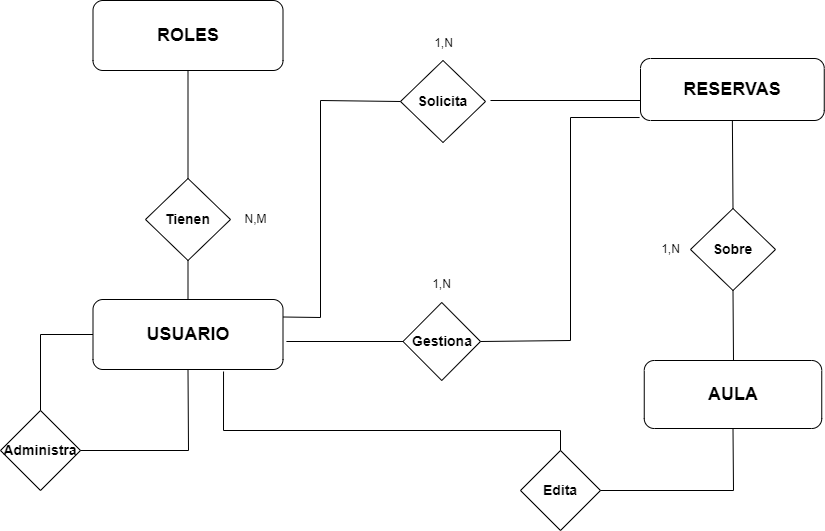

The diagram above was exported from draw.io. Its source (the exported page's mxGraphModel, read from the mxfile embedded in the PNG):
<mxGraphModel dx="1386" dy="793" grid="1" gridSize="10" guides="1" tooltips="1" connect="1" arrows="1" fold="1" page="1" pageScale="1" pageWidth="1169" pageHeight="827" math="0" shadow="0">
  <root>
    <mxCell id="0" />
    <mxCell id="1" parent="0" />
    <mxCell id="UL88yGI8ooFMveCTvl3n-1" value="&lt;font style=&quot;font-size: 18px;&quot;&gt;&lt;b&gt;ROLES&lt;/b&gt;&lt;/font&gt;" style="points=[[0.25,0,0],[0.5,0,0],[0.75,0,0],[1,0.25,0],[1,0.5,0],[1,0.75,0],[0.75,1,0],[0.5,1,0],[0.25,1,0],[0,0.75,0],[0,0.5,0],[0,0.25,0]];shape=mxgraph.bpmn.task;whiteSpace=wrap;rectStyle=rounded;size=10;html=1;container=1;expand=0;collapsible=0;taskMarker=abstract;" parent="1" vertex="1">
      <mxGeometry x="292.5" y="180" width="190" height="70" as="geometry" />
    </mxCell>
    <mxCell id="UL88yGI8ooFMveCTvl3n-2" value="&lt;font style=&quot;font-size: 18px;&quot;&gt;&lt;b&gt;USUARIO&lt;/b&gt;&lt;/font&gt;" style="points=[[0.25,0,0],[0.5,0,0],[0.75,0,0],[1,0.25,0],[1,0.5,0],[1,0.75,0],[0.75,1,0],[0.5,1,0],[0.25,1,0],[0,0.75,0],[0,0.5,0],[0,0.25,0]];shape=mxgraph.bpmn.task;whiteSpace=wrap;rectStyle=rounded;size=10;html=1;container=1;expand=0;collapsible=0;taskMarker=abstract;" parent="1" vertex="1">
      <mxGeometry x="292.5" y="479" width="190" height="70" as="geometry" />
    </mxCell>
    <mxCell id="UL88yGI8ooFMveCTvl3n-4" value="N,M" style="text;html=1;align=center;verticalAlign=middle;resizable=0;points=[];autosize=1;strokeColor=none;fillColor=none;" parent="1" vertex="1">
      <mxGeometry x="430" y="384" width="50" height="30" as="geometry" />
    </mxCell>
    <mxCell id="UL88yGI8ooFMveCTvl3n-6" value="&lt;font style=&quot;font-size: 14px;&quot;&gt;&lt;b&gt;Tienen&lt;/b&gt;&lt;/font&gt;" style="rhombus;whiteSpace=wrap;html=1;" parent="1" vertex="1">
      <mxGeometry x="345" y="358" width="85" height="82" as="geometry" />
    </mxCell>
    <mxCell id="UL88yGI8ooFMveCTvl3n-7" value="&lt;font style=&quot;font-size: 14px;&quot;&gt;&lt;b&gt;Administra&lt;/b&gt;&lt;/font&gt;" style="rhombus;whiteSpace=wrap;html=1;" parent="1" vertex="1">
      <mxGeometry x="200" y="590" width="80" height="80" as="geometry" />
    </mxCell>
    <mxCell id="UL88yGI8ooFMveCTvl3n-8" value="&lt;b&gt;&lt;font style=&quot;font-size: 14px;&quot;&gt;Solicita&lt;/font&gt;&lt;/b&gt;" style="rhombus;whiteSpace=wrap;html=1;" parent="1" vertex="1">
      <mxGeometry x="600" y="240" width="85" height="82" as="geometry" />
    </mxCell>
    <mxCell id="UL88yGI8ooFMveCTvl3n-9" value="&lt;font style=&quot;font-size: 14px;&quot;&gt;&lt;b&gt;Gestiona&lt;/b&gt;&lt;/font&gt;" style="rhombus;whiteSpace=wrap;html=1;" parent="1" vertex="1">
      <mxGeometry x="602.5" y="482" width="77.5" height="78" as="geometry" />
    </mxCell>
    <mxCell id="UL88yGI8ooFMveCTvl3n-10" value="&lt;font style=&quot;font-size: 18px;&quot;&gt;&lt;b&gt;RESERVAS&lt;/b&gt;&lt;/font&gt;" style="points=[[0.25,0,0],[0.5,0,0],[0.75,0,0],[1,0.25,0],[1,0.5,0],[1,0.75,0],[0.75,1,0],[0.5,1,0],[0.25,1,0],[0,0.75,0],[0,0.5,0],[0,0.25,0]];shape=mxgraph.bpmn.task;whiteSpace=wrap;rectStyle=rounded;size=10;html=1;container=1;expand=0;collapsible=0;taskMarker=abstract;" parent="1" vertex="1">
      <mxGeometry x="840" y="238" width="183.75" height="62" as="geometry" />
    </mxCell>
    <mxCell id="UL88yGI8ooFMveCTvl3n-13" value="&lt;font style=&quot;font-size: 14px;&quot;&gt;&lt;b&gt;Sobre&lt;/b&gt;&lt;/font&gt;" style="rhombus;whiteSpace=wrap;html=1;" parent="1" vertex="1">
      <mxGeometry x="890" y="388" width="85" height="82" as="geometry" />
    </mxCell>
    <mxCell id="UL88yGI8ooFMveCTvl3n-14" value="&lt;b&gt;&lt;font style=&quot;font-size: 18px;&quot;&gt;AULA&lt;/font&gt;&lt;/b&gt;" style="points=[[0.25,0,0],[0.5,0,0],[0.75,0,0],[1,0.25,0],[1,0.5,0],[1,0.75,0],[0.75,1,0],[0.5,1,0],[0.25,1,0],[0,0.75,0],[0,0.5,0],[0,0.25,0]];shape=mxgraph.bpmn.task;whiteSpace=wrap;rectStyle=rounded;size=10;html=1;container=1;expand=0;collapsible=0;taskMarker=abstract;" parent="1" vertex="1">
      <mxGeometry x="843.75" y="540" width="177.5" height="68" as="geometry" />
    </mxCell>
    <mxCell id="UL88yGI8ooFMveCTvl3n-15" value="&lt;b&gt;&lt;font style=&quot;font-size: 14px;&quot;&gt;Edita&lt;/font&gt;&lt;/b&gt;" style="rhombus;whiteSpace=wrap;html=1;" parent="1" vertex="1">
      <mxGeometry x="720" y="630" width="80" height="80" as="geometry" />
    </mxCell>
    <mxCell id="UL88yGI8ooFMveCTvl3n-20" value="" style="endArrow=none;html=1;rounded=0;entryX=0;entryY=0.5;entryDx=0;entryDy=0;exitX=1;exitY=0.25;exitDx=0;exitDy=0;exitPerimeter=0;" parent="1" source="UL88yGI8ooFMveCTvl3n-2" target="UL88yGI8ooFMveCTvl3n-8" edge="1">
      <mxGeometry width="50" height="50" relative="1" as="geometry">
        <mxPoint x="430" y="400" as="sourcePoint" />
        <mxPoint x="480" y="350" as="targetPoint" />
        <Array as="points">
          <mxPoint x="520" y="497" />
          <mxPoint x="520" y="280" />
        </Array>
      </mxGeometry>
    </mxCell>
    <mxCell id="UL88yGI8ooFMveCTvl3n-21" value="" style="endArrow=none;html=1;rounded=0;entryX=0.5;entryY=1;entryDx=0;entryDy=0;entryPerimeter=0;exitX=0.5;exitY=0;exitDx=0;exitDy=0;" parent="1" source="UL88yGI8ooFMveCTvl3n-6" target="UL88yGI8ooFMveCTvl3n-1" edge="1">
      <mxGeometry width="50" height="50" relative="1" as="geometry">
        <mxPoint x="388" y="350" as="sourcePoint" />
        <mxPoint x="720" y="490" as="targetPoint" />
      </mxGeometry>
    </mxCell>
    <mxCell id="UL88yGI8ooFMveCTvl3n-24" value="" style="endArrow=none;html=1;rounded=0;exitX=0.5;exitY=1;exitDx=0;exitDy=0;entryX=0.5;entryY=0;entryDx=0;entryDy=0;entryPerimeter=0;" parent="1" source="UL88yGI8ooFMveCTvl3n-6" target="UL88yGI8ooFMveCTvl3n-2" edge="1">
      <mxGeometry width="50" height="50" relative="1" as="geometry">
        <mxPoint x="550" y="420" as="sourcePoint" />
        <mxPoint x="600" y="370" as="targetPoint" />
      </mxGeometry>
    </mxCell>
    <mxCell id="UL88yGI8ooFMveCTvl3n-26" value="" style="endArrow=none;html=1;rounded=0;entryX=0;entryY=0.5;entryDx=0;entryDy=0;exitX=1.018;exitY=0.6;exitDx=0;exitDy=0;exitPerimeter=0;" parent="1" source="UL88yGI8ooFMveCTvl3n-2" target="UL88yGI8ooFMveCTvl3n-9" edge="1">
      <mxGeometry width="50" height="50" relative="1" as="geometry">
        <mxPoint x="490" y="521" as="sourcePoint" />
        <mxPoint x="600" y="370" as="targetPoint" />
      </mxGeometry>
    </mxCell>
    <mxCell id="UL88yGI8ooFMveCTvl3n-28" value="" style="endArrow=none;html=1;rounded=0;entryX=0;entryY=0.5;entryDx=0;entryDy=0;entryPerimeter=0;exitX=0.5;exitY=0;exitDx=0;exitDy=0;" parent="1" target="UL88yGI8ooFMveCTvl3n-2" edge="1">
      <mxGeometry width="50" height="50" relative="1" as="geometry">
        <mxPoint x="240" y="590" as="sourcePoint" />
        <mxPoint x="600" y="370" as="targetPoint" />
        <Array as="points">
          <mxPoint x="240" y="514" />
        </Array>
      </mxGeometry>
    </mxCell>
    <mxCell id="UL88yGI8ooFMveCTvl3n-29" value="" style="endArrow=none;html=1;rounded=0;entryX=0.5;entryY=1;entryDx=0;entryDy=0;entryPerimeter=0;" parent="1" target="UL88yGI8ooFMveCTvl3n-2" edge="1">
      <mxGeometry width="50" height="50" relative="1" as="geometry">
        <mxPoint x="280" y="630" as="sourcePoint" />
        <mxPoint x="330" y="580" as="targetPoint" />
        <Array as="points">
          <mxPoint x="388" y="630" />
        </Array>
      </mxGeometry>
    </mxCell>
    <mxCell id="UL88yGI8ooFMveCTvl3n-33" value="" style="endArrow=none;html=1;rounded=0;entryX=0.687;entryY=1.029;entryDx=0;entryDy=0;entryPerimeter=0;" parent="1" target="UL88yGI8ooFMveCTvl3n-2" edge="1">
      <mxGeometry width="50" height="50" relative="1" as="geometry">
        <mxPoint x="760" y="630" as="sourcePoint" />
        <mxPoint x="600" y="490" as="targetPoint" />
        <Array as="points">
          <mxPoint x="760" y="610" />
          <mxPoint x="423" y="610" />
        </Array>
      </mxGeometry>
    </mxCell>
    <mxCell id="UL88yGI8ooFMveCTvl3n-34" value="" style="endArrow=none;html=1;rounded=0;exitX=1;exitY=0.5;exitDx=0;exitDy=0;entryX=0.5;entryY=1;entryDx=0;entryDy=0;entryPerimeter=0;" parent="1" source="UL88yGI8ooFMveCTvl3n-15" target="UL88yGI8ooFMveCTvl3n-14" edge="1">
      <mxGeometry width="50" height="50" relative="1" as="geometry">
        <mxPoint x="550" y="540" as="sourcePoint" />
        <mxPoint x="600" y="490" as="targetPoint" />
        <Array as="points">
          <mxPoint x="933" y="670" />
        </Array>
      </mxGeometry>
    </mxCell>
    <mxCell id="UL88yGI8ooFMveCTvl3n-36" value="" style="endArrow=none;html=1;rounded=0;entryX=0.5;entryY=1;entryDx=0;entryDy=0;" parent="1" target="UL88yGI8ooFMveCTvl3n-13" edge="1">
      <mxGeometry width="50" height="50" relative="1" as="geometry">
        <mxPoint x="933" y="540" as="sourcePoint" />
        <mxPoint x="600" y="490" as="targetPoint" />
      </mxGeometry>
    </mxCell>
    <mxCell id="UL88yGI8ooFMveCTvl3n-37" value="" style="endArrow=none;html=1;rounded=0;exitX=0.5;exitY=0;exitDx=0;exitDy=0;entryX=0.5;entryY=1;entryDx=0;entryDy=0;entryPerimeter=0;" parent="1" source="UL88yGI8ooFMveCTvl3n-13" target="UL88yGI8ooFMveCTvl3n-10" edge="1">
      <mxGeometry width="50" height="50" relative="1" as="geometry">
        <mxPoint x="550" y="540" as="sourcePoint" />
        <mxPoint x="933" y="320" as="targetPoint" />
      </mxGeometry>
    </mxCell>
    <mxCell id="UL88yGI8ooFMveCTvl3n-44" value="" style="endArrow=none;html=1;rounded=0;" parent="1" edge="1">
      <mxGeometry width="50" height="50" relative="1" as="geometry">
        <mxPoint x="690" y="280" as="sourcePoint" />
        <mxPoint x="840" y="280" as="targetPoint" />
      </mxGeometry>
    </mxCell>
    <mxCell id="UL88yGI8ooFMveCTvl3n-45" value="" style="endArrow=none;html=1;rounded=0;entryX=1;entryY=0.5;entryDx=0;entryDy=0;exitX=-0.005;exitY=0.952;exitDx=0;exitDy=0;exitPerimeter=0;" parent="1" source="UL88yGI8ooFMveCTvl3n-10" target="UL88yGI8ooFMveCTvl3n-9" edge="1">
      <mxGeometry width="50" height="50" relative="1" as="geometry">
        <mxPoint x="550" y="500" as="sourcePoint" />
        <mxPoint x="600" y="450" as="targetPoint" />
        <Array as="points">
          <mxPoint x="770" y="297" />
          <mxPoint x="770" y="520" />
        </Array>
      </mxGeometry>
    </mxCell>
    <mxCell id="UL88yGI8ooFMveCTvl3n-47" value="1,N" style="text;html=1;align=center;verticalAlign=middle;resizable=0;points=[];autosize=1;strokeColor=none;fillColor=none;" parent="1" vertex="1">
      <mxGeometry x="622.5" y="208" width="40" height="30" as="geometry" />
    </mxCell>
    <mxCell id="UL88yGI8ooFMveCTvl3n-48" value="1,N" style="text;html=1;align=center;verticalAlign=middle;resizable=0;points=[];autosize=1;strokeColor=none;fillColor=none;" parent="1" vertex="1">
      <mxGeometry x="621.25" y="449" width="40" height="30" as="geometry" />
    </mxCell>
    <mxCell id="UL88yGI8ooFMveCTvl3n-49" value="1,N" style="text;html=1;align=center;verticalAlign=middle;resizable=0;points=[];autosize=1;strokeColor=none;fillColor=none;" parent="1" vertex="1">
      <mxGeometry x="850" y="414" width="40" height="30" as="geometry" />
    </mxCell>
  </root>
</mxGraphModel>